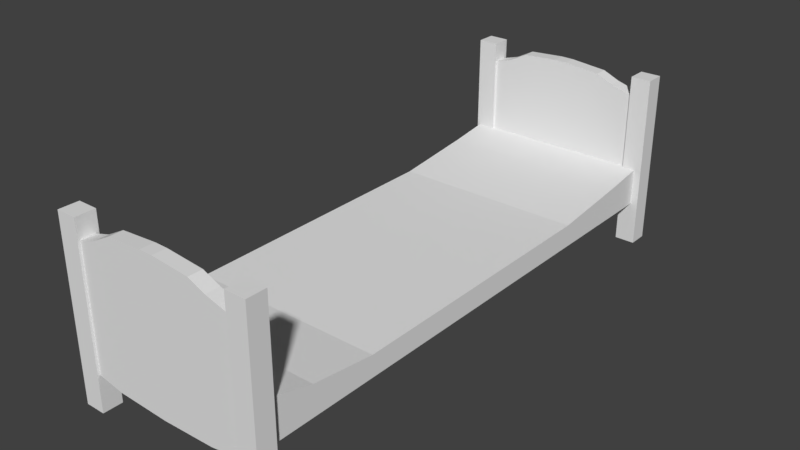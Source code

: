 # Source: VG_Bed.blend  (saved by Blender 2.79.0; exported with 4.5.12 LTS)
import bpy
from mathutils import Matrix  # noqa: F401  (used for matrix-valued properties, if any)

bpy.ops.wm.read_factory_settings(use_empty=True)
scene = bpy.context.scene
scene.name = 'Scene'

# ---- collections
col_collection_1 = bpy.data.collections.new('Collection 1'); scene.collection.children.link(col_collection_1)

# ---- world
world_world = bpy.data.worlds.new('World'); scene.world = world_world
world_world.color = (0.05088, 0.05088, 0.05088)
world_world.use_sun_shadow = False
world_world.sun_shadow_jitter_overblur = 0.0
world_world.cycles.sampling_method = 'MANUAL'

# ---- meshes
me_cube_003 = bpy.data.meshes.new('Cube.003')
me_cube_003.from_pydata([(-7.217, -16.1, -1.0), (-7.217, -16.1, 1.026), (-7.217, 9.251, -1.0), (-7.217, 9.251, 0.8632), (2.295, -16.1, -1.0), (2.295, -16.1, 1.026), (2.295, 9.251, -1.0), (2.295, 9.251, 0.8632), (-7.217, 5.135, -1.0), (2.295, 5.135, -1.0), (-7.217, 3.076, 0.1204), (-7.217, 7.142, 0.5719), (-7.217, 5.135, -0.9999), (2.295, 7.142, 0.5719), (2.295, 3.076, 0.1204), (2.295, 5.135, -0.9999), (-7.217, -13.97, 0.4565), (-7.217, -10.74, 0.04357), (2.295, -10.74, 0.04357), (2.295, -13.97, 0.4565)], [], [(9, 15, 14, 18, 19, 5, 4), (2, 3, 7, 6), (6, 7, 13, 15, 9), (4, 5, 1, 0), (8, 9, 4, 0), (19, 16, 1, 5), (2, 6, 9, 8), (8, 12, 11, 3, 2), (10, 11, 12), (13, 14, 15), (10, 14, 13, 11), (7, 3, 11, 13), (0, 1, 16, 17, 10, 12, 8), (16, 19, 18, 17), (14, 10, 17, 18)])
me_cube_003.use_remesh_preserve_volume = False
me_cube_003.use_remesh_preserve_attributes = False
me_cube_003.use_mirror_vertex_groups = False
me_cube_003.update()
me_pied1_006 = bpy.data.meshes.new('Pied1.006')
me_pied1_006.from_pydata([(-2.791, -1.0, -1.0), (-2.791, -1.0, 7.724), (-2.791, -0.03658, -1.0), (-2.791, -0.03658, 7.724), (-1.788, -1.0, -1.0), (-1.788, -1.0, 7.724), (-1.788, -0.03658, -1.0), (-1.788, -0.03658, 7.724), (-10.84, -0.887, 0.7988), (-10.84, -0.887, 6.723), (-10.84, -0.2021, 0.7988), (-10.84, -0.2021, 6.723), (-2.78, -0.887, 0.7828), (-2.78, -0.887, 6.723), (-2.78, -0.2021, 0.7828), (-2.78, -0.2021, 6.723), (-4.313, -0.2021, 0.5363), (-4.313, -0.887, 0.5363), (-9.487, -0.2021, 0.5363), (-9.487, -0.887, 0.5363), (-6.9, -0.887, 0.4456), (-6.9, -0.2021, 0.4456), (-4.738, -0.2021, 7.41), (-3.906, -0.2021, 7.05), (-4.313, -0.2021, 6.785), (-3.906, -0.887, 7.05), (-4.738, -0.887, 7.41), (-4.313, -0.887, 6.785), (-9.013, -0.887, 7.471), (-9.93, -0.887, 6.988), (-9.487, -0.887, 6.787), (-9.93, -0.2021, 6.988), (-9.013, -0.2021, 7.471), (-9.487, -0.2021, 6.787), (-7.221, -0.2021, 7.59), (-6.579, -0.2021, 7.582), (-6.9, -0.2021, 7.144), (-6.579, -0.887, 7.582), (-7.221, -0.887, 7.59), (-6.9, -0.887, 7.144), (-11.78, -1.0, -1.0), (-11.78, -1.0, 7.724), (-11.78, -0.03658, -1.0), (-11.78, -0.03658, 7.724), (-10.78, -1.0, -1.0), (-10.78, -1.0, 7.724), (-10.78, -0.03658, -1.0), (-10.78, -0.03658, 7.724)], [], [(0, 1, 3, 2), (2, 3, 7, 6), (6, 7, 5, 4), (4, 5, 1, 0), (2, 6, 4, 0), (7, 3, 1, 5), (8, 9, 11, 10), (18, 33, 32, 34, 36, 21), (14, 15, 13, 12), (22, 35, 37, 26), (16, 14, 12, 17), (17, 27, 26, 37, 39, 20), (21, 16, 17, 20), (20, 39, 38, 28, 30, 19), (16, 24, 23, 15, 14), (21, 36, 35, 22, 24, 16), (10, 18, 19, 8), (10, 11, 31, 33, 18), (19, 30, 29, 9, 8), (12, 13, 25, 27, 17), (18, 21, 20, 19), (22, 23, 24), (25, 26, 27), (22, 26, 25, 23), (15, 23, 25, 13), (28, 29, 30), (31, 32, 33), (31, 29, 28, 32), (31, 11, 9, 29), (34, 35, 36), (37, 38, 39), (34, 38, 37, 35), (34, 32, 28, 38), (40, 41, 43, 42), (42, 43, 47, 46), (46, 47, 45, 44), (44, 45, 41, 40), (42, 46, 44, 40), (47, 43, 41, 45)])
_ca = me_pied1_006.color_attributes.new('Col', 'BYTE_COLOR', 'CORNER')
_ca.data.foreach_set('color', [1.0, 1.0, 1.0, 1.0, 1.0, 1.0, 1.0, 1.0, 1.0, 1.0, 1.0, 1.0, 1.0, 1.0, 1.0, 1.0, 1.0, 1.0, 1.0, 1.0, 1.0, 1.0, 1.0, 1.0, 1.0, 1.0, 1.0, 1.0, 1.0, 1.0, 1.0, 1.0, 1.0, 1.0, 1.0, 1.0, 1.0, 1.0, 1.0, 1.0, 1.0, 1.0, 1.0, 1.0, 1.0, 1.0, 1.0, 1.0, 1.0, 1.0, 1.0, 1.0, 1.0, 1.0, 1.0, 1.0, 1.0, 1.0, 1.0, 1.0, 1.0, 1.0, 1.0, 1.0, 1.0, 1.0, 1.0, 1.0, 1.0, 1.0, 1.0, 1.0, 1.0, 1.0, 1.0, 1.0, 1.0, 1.0, 1.0, 1.0, 1.0, 1.0, 1.0, 1.0, 1.0, 1.0, 1.0, 1.0, 1.0, 1.0, 1.0, 1.0, 1.0, 1.0, 1.0, 1.0, 1.0, 1.0, 1.0, 1.0, 1.0, 1.0, 1.0, 1.0, 1.0, 1.0, 1.0, 1.0, 1.0, 1.0, 1.0, 1.0, 1.0, 1.0, 1.0, 1.0, 1.0, 1.0, 1.0, 1.0, 1.0, 1.0, 1.0, 1.0, 1.0, 1.0, 1.0, 1.0, 1.0, 1.0, 1.0, 1.0, 1.0, 1.0, 1.0, 1.0, 1.0, 1.0, 1.0, 1.0, 1.0, 1.0, 1.0, 1.0, 1.0, 1.0, 1.0, 1.0, 1.0, 1.0, 1.0, 1.0, 1.0, 1.0, 1.0, 1.0, 1.0, 1.0, 1.0, 1.0, 1.0, 1.0, 1.0, 1.0, 1.0, 1.0, 1.0, 1.0, 1.0, 1.0, 1.0, 1.0, 1.0, 1.0, 1.0, 1.0, 1.0, 1.0, 1.0, 1.0, 1.0, 1.0, 1.0, 1.0, 1.0, 1.0, 1.0, 1.0, 1.0, 1.0, 1.0, 1.0, 1.0, 1.0, 1.0, 1.0, 1.0, 1.0, 1.0, 1.0, 1.0, 1.0, 1.0, 1.0, 1.0, 1.0, 1.0, 1.0, 1.0, 1.0, 1.0, 1.0, 1.0, 1.0, 1.0, 1.0, 1.0, 1.0, 1.0, 1.0, 1.0, 1.0, 1.0, 1.0, 1.0, 1.0, 1.0, 1.0, 1.0, 1.0, 1.0, 1.0, 1.0, 1.0, 1.0, 1.0, 1.0, 1.0, 1.0, 1.0, 1.0, 1.0, 1.0, 1.0, 1.0, 1.0, 1.0, 1.0, 1.0, 1.0, 1.0, 1.0, 1.0, 1.0, 1.0, 1.0, 1.0, 1.0, 1.0, 1.0, 1.0, 1.0, 1.0, 1.0, 1.0, 1.0, 1.0, 1.0, 1.0, 1.0, 1.0, 1.0, 1.0, 1.0, 1.0, 1.0, 1.0, 1.0, 1.0, 1.0, 1.0, 1.0, 1.0, 1.0, 1.0, 1.0, 1.0, 1.0, 1.0, 1.0, 1.0, 1.0, 1.0, 1.0, 1.0, 1.0, 1.0, 1.0, 1.0, 1.0, 1.0, 1.0, 1.0, 1.0, 1.0, 1.0, 1.0, 1.0, 1.0, 1.0, 1.0, 1.0, 1.0, 1.0, 1.0, 1.0, 1.0, 1.0, 1.0, 1.0, 1.0, 1.0, 1.0, 1.0, 1.0, 1.0, 1.0, 1.0, 1.0, 1.0, 1.0, 1.0, 1.0, 1.0, 1.0, 1.0, 1.0, 1.0, 1.0, 1.0, 1.0, 1.0, 1.0, 1.0, 1.0, 1.0, 1.0, 1.0, 1.0, 1.0, 1.0, 1.0, 1.0, 1.0, 1.0, 1.0, 1.0, 1.0, 1.0, 1.0, 1.0, 1.0, 1.0, 1.0, 1.0, 1.0, 1.0, 1.0, 1.0, 1.0, 1.0, 1.0, 1.0, 1.0, 1.0, 1.0, 1.0, 1.0, 1.0, 1.0, 1.0, 1.0, 1.0, 1.0, 1.0, 1.0, 1.0, 1.0, 1.0, 1.0, 1.0, 1.0, 1.0, 1.0, 1.0, 1.0, 1.0, 1.0, 1.0, 1.0, 1.0, 1.0, 1.0, 1.0, 1.0, 1.0, 1.0, 1.0, 1.0, 1.0, 1.0, 1.0, 1.0, 1.0, 1.0, 1.0, 1.0, 1.0, 1.0, 1.0, 1.0, 1.0, 1.0, 1.0, 1.0, 1.0, 1.0, 1.0, 1.0, 1.0, 1.0, 1.0, 1.0, 1.0, 1.0, 1.0, 1.0, 1.0, 1.0, 1.0, 1.0, 1.0, 1.0, 1.0, 1.0, 1.0, 1.0, 1.0, 1.0, 1.0, 1.0, 1.0, 1.0, 1.0, 1.0, 1.0, 1.0, 1.0, 1.0, 1.0, 1.0, 1.0, 1.0, 1.0, 1.0, 1.0, 1.0, 1.0, 1.0, 1.0, 1.0, 1.0, 1.0, 1.0, 1.0, 1.0, 1.0, 1.0, 1.0, 1.0, 1.0, 1.0, 1.0, 1.0, 1.0, 1.0, 1.0, 1.0, 1.0, 1.0, 1.0, 1.0, 1.0, 1.0, 1.0, 1.0, 1.0, 1.0, 1.0, 1.0, 1.0, 1.0, 1.0, 1.0, 1.0, 1.0, 1.0, 1.0, 1.0, 1.0, 1.0, 1.0, 1.0, 1.0, 1.0, 1.0, 1.0, 1.0, 1.0, 1.0, 1.0, 1.0, 1.0, 1.0, 1.0, 1.0, 1.0, 1.0, 1.0, 1.0, 1.0, 1.0, 1.0, 1.0, 1.0, 1.0, 1.0, 1.0, 1.0, 1.0, 1.0, 1.0, 1.0, 1.0, 1.0, 1.0, 1.0, 1.0, 1.0, 1.0, 1.0, 1.0, 1.0, 1.0, 1.0, 1.0, 1.0, 1.0, 1.0, 1.0, 1.0, 1.0, 1.0, 1.0, 1.0, 1.0, 1.0, 1.0, 1.0, 1.0, 1.0, 1.0, 1.0, 1.0, 1.0, 1.0, 1.0, 1.0, 1.0, 1.0, 1.0, 1.0, 1.0, 1.0, 1.0, 1.0, 1.0, 1.0, 1.0, 1.0, 1.0, 1.0, 1.0, 1.0, 1.0, 1.0, 1.0, 1.0, 1.0, 1.0, 1.0, 1.0, 1.0, 1.0, 1.0, 1.0, 1.0, 1.0, 1.0, 1.0, 1.0, 1.0, 1.0, 1.0, 1.0, 1.0, 1.0, 1.0, 1.0, 1.0, 1.0, 1.0, 1.0, 1.0, 1.0, 1.0, 1.0, 1.0, 1.0, 1.0, 1.0, 1.0, 1.0, 1.0, 1.0, 1.0, 1.0, 1.0, 1.0, 1.0, 1.0, 1.0, 1.0, 1.0, 1.0, 1.0, 1.0, 1.0])
me_pied1_006.use_remesh_preserve_volume = False
me_pied1_006.use_remesh_preserve_attributes = False
me_pied1_006.use_mirror_vertex_groups = False
me_pied1_006.update()
me_pied1_007 = bpy.data.meshes.new('Pied1.007')
me_pied1_007.from_pydata([(-2.791, -1.0, -1.0), (-2.791, -1.0, 7.724), (-2.791, -0.03658, -1.0), (-2.791, -0.03658, 7.724), (-1.788, -1.0, -1.0), (-1.788, -1.0, 7.724), (-1.788, -0.03658, -1.0), (-1.788, -0.03658, 7.724), (-10.84, -0.887, 0.7988), (-10.84, -0.887, 6.723), (-10.84, -0.2021, 0.7988), (-10.84, -0.2021, 6.723), (-2.78, -0.887, 0.7828), (-2.78, -0.887, 6.723), (-2.78, -0.2021, 0.7828), (-2.78, -0.2021, 6.723), (-4.313, -0.2021, 0.5363), (-4.313, -0.887, 0.5363), (-9.487, -0.2021, 0.5363), (-9.487, -0.887, 0.5363), (-6.9, -0.887, 0.4456), (-6.9, -0.2021, 0.4456), (-4.738, -0.2021, 7.41), (-3.906, -0.2021, 7.05), (-4.313, -0.2021, 6.785), (-3.906, -0.887, 7.05), (-4.738, -0.887, 7.41), (-4.313, -0.887, 6.785), (-9.013, -0.887, 7.471), (-9.93, -0.887, 6.988), (-9.487, -0.887, 6.787), (-9.93, -0.2021, 6.988), (-9.013, -0.2021, 7.471), (-9.487, -0.2021, 6.787), (-7.221, -0.2021, 7.59), (-6.579, -0.2021, 7.582), (-6.9, -0.2021, 7.144), (-6.579, -0.887, 7.582), (-7.221, -0.887, 7.59), (-6.9, -0.887, 7.144), (-11.78, -1.0, -1.0), (-11.78, -1.0, 7.724), (-11.78, -0.03658, -1.0), (-11.78, -0.03658, 7.724), (-10.78, -1.0, -1.0), (-10.78, -1.0, 7.724), (-10.78, -0.03658, -1.0), (-10.78, -0.03658, 7.724)], [], [(0, 1, 3, 2), (2, 3, 7, 6), (6, 7, 5, 4), (4, 5, 1, 0), (2, 6, 4, 0), (7, 3, 1, 5), (8, 9, 11, 10), (18, 33, 32, 34, 36, 21), (14, 15, 13, 12), (22, 35, 37, 26), (16, 14, 12, 17), (17, 27, 26, 37, 39, 20), (21, 16, 17, 20), (20, 39, 38, 28, 30, 19), (16, 24, 23, 15, 14), (21, 36, 35, 22, 24, 16), (10, 18, 19, 8), (10, 11, 31, 33, 18), (19, 30, 29, 9, 8), (12, 13, 25, 27, 17), (18, 21, 20, 19), (22, 23, 24), (25, 26, 27), (22, 26, 25, 23), (15, 23, 25, 13), (28, 29, 30), (31, 32, 33), (31, 29, 28, 32), (31, 11, 9, 29), (34, 35, 36), (37, 38, 39), (34, 38, 37, 35), (34, 32, 28, 38), (40, 41, 43, 42), (42, 43, 47, 46), (46, 47, 45, 44), (44, 45, 41, 40), (42, 46, 44, 40), (47, 43, 41, 45)])
_ca = me_pied1_007.color_attributes.new('Col', 'BYTE_COLOR', 'CORNER')
_ca.data.foreach_set('color', [1.0, 1.0, 1.0, 1.0, 1.0, 1.0, 1.0, 1.0, 1.0, 1.0, 1.0, 1.0, 1.0, 1.0, 1.0, 1.0, 1.0, 1.0, 1.0, 1.0, 1.0, 1.0, 1.0, 1.0, 1.0, 1.0, 1.0, 1.0, 1.0, 1.0, 1.0, 1.0, 1.0, 1.0, 1.0, 1.0, 1.0, 1.0, 1.0, 1.0, 1.0, 1.0, 1.0, 1.0, 1.0, 1.0, 1.0, 1.0, 1.0, 1.0, 1.0, 1.0, 1.0, 1.0, 1.0, 1.0, 1.0, 1.0, 1.0, 1.0, 1.0, 1.0, 1.0, 1.0, 1.0, 1.0, 1.0, 1.0, 1.0, 1.0, 1.0, 1.0, 1.0, 1.0, 1.0, 1.0, 1.0, 1.0, 1.0, 1.0, 1.0, 1.0, 1.0, 1.0, 1.0, 1.0, 1.0, 1.0, 1.0, 1.0, 1.0, 1.0, 1.0, 1.0, 1.0, 1.0, 1.0, 1.0, 1.0, 1.0, 1.0, 1.0, 1.0, 1.0, 1.0, 1.0, 1.0, 1.0, 1.0, 1.0, 1.0, 1.0, 1.0, 1.0, 1.0, 1.0, 1.0, 1.0, 1.0, 1.0, 1.0, 1.0, 1.0, 1.0, 1.0, 1.0, 1.0, 1.0, 1.0, 1.0, 1.0, 1.0, 1.0, 1.0, 1.0, 1.0, 1.0, 1.0, 1.0, 1.0, 1.0, 1.0, 1.0, 1.0, 1.0, 1.0, 1.0, 1.0, 1.0, 1.0, 1.0, 1.0, 1.0, 1.0, 1.0, 1.0, 1.0, 1.0, 1.0, 1.0, 1.0, 1.0, 1.0, 1.0, 1.0, 1.0, 1.0, 1.0, 1.0, 1.0, 1.0, 1.0, 1.0, 1.0, 1.0, 1.0, 1.0, 1.0, 1.0, 1.0, 1.0, 1.0, 1.0, 1.0, 1.0, 1.0, 1.0, 1.0, 1.0, 1.0, 1.0, 1.0, 1.0, 1.0, 1.0, 1.0, 1.0, 1.0, 1.0, 1.0, 1.0, 1.0, 1.0, 1.0, 1.0, 1.0, 1.0, 1.0, 1.0, 1.0, 1.0, 1.0, 1.0, 1.0, 1.0, 1.0, 1.0, 1.0, 1.0, 1.0, 1.0, 1.0, 1.0, 1.0, 1.0, 1.0, 1.0, 1.0, 1.0, 1.0, 1.0, 1.0, 1.0, 1.0, 1.0, 1.0, 1.0, 1.0, 1.0, 1.0, 1.0, 1.0, 1.0, 1.0, 1.0, 1.0, 1.0, 1.0, 1.0, 1.0, 1.0, 1.0, 1.0, 1.0, 1.0, 1.0, 1.0, 1.0, 1.0, 1.0, 1.0, 1.0, 1.0, 1.0, 1.0, 1.0, 1.0, 1.0, 1.0, 1.0, 1.0, 1.0, 1.0, 1.0, 1.0, 1.0, 1.0, 1.0, 1.0, 1.0, 1.0, 1.0, 1.0, 1.0, 1.0, 1.0, 1.0, 1.0, 1.0, 1.0, 1.0, 1.0, 1.0, 1.0, 1.0, 1.0, 1.0, 1.0, 1.0, 1.0, 1.0, 1.0, 1.0, 1.0, 1.0, 1.0, 1.0, 1.0, 1.0, 1.0, 1.0, 1.0, 1.0, 1.0, 1.0, 1.0, 1.0, 1.0, 1.0, 1.0, 1.0, 1.0, 1.0, 1.0, 1.0, 1.0, 1.0, 1.0, 1.0, 1.0, 1.0, 1.0, 1.0, 1.0, 1.0, 1.0, 1.0, 1.0, 1.0, 1.0, 1.0, 1.0, 1.0, 1.0, 1.0, 1.0, 1.0, 1.0, 1.0, 1.0, 1.0, 1.0, 1.0, 1.0, 1.0, 1.0, 1.0, 1.0, 1.0, 1.0, 1.0, 1.0, 1.0, 1.0, 1.0, 1.0, 1.0, 1.0, 1.0, 1.0, 1.0, 1.0, 1.0, 1.0, 1.0, 1.0, 1.0, 1.0, 1.0, 1.0, 1.0, 1.0, 1.0, 1.0, 1.0, 1.0, 1.0, 1.0, 1.0, 1.0, 1.0, 1.0, 1.0, 1.0, 1.0, 1.0, 1.0, 1.0, 1.0, 1.0, 1.0, 1.0, 1.0, 1.0, 1.0, 1.0, 1.0, 1.0, 1.0, 1.0, 1.0, 1.0, 1.0, 1.0, 1.0, 1.0, 1.0, 1.0, 1.0, 1.0, 1.0, 1.0, 1.0, 1.0, 1.0, 1.0, 1.0, 1.0, 1.0, 1.0, 1.0, 1.0, 1.0, 1.0, 1.0, 1.0, 1.0, 1.0, 1.0, 1.0, 1.0, 1.0, 1.0, 1.0, 1.0, 1.0, 1.0, 1.0, 1.0, 1.0, 1.0, 1.0, 1.0, 1.0, 1.0, 1.0, 1.0, 1.0, 1.0, 1.0, 1.0, 1.0, 1.0, 1.0, 1.0, 1.0, 1.0, 1.0, 1.0, 1.0, 1.0, 1.0, 1.0, 1.0, 1.0, 1.0, 1.0, 1.0, 1.0, 1.0, 1.0, 1.0, 1.0, 1.0, 1.0, 1.0, 1.0, 1.0, 1.0, 1.0, 1.0, 1.0, 1.0, 1.0, 1.0, 1.0, 1.0, 1.0, 1.0, 1.0, 1.0, 1.0, 1.0, 1.0, 1.0, 1.0, 1.0, 1.0, 1.0, 1.0, 1.0, 1.0, 1.0, 1.0, 1.0, 1.0, 1.0, 1.0, 1.0, 1.0, 1.0, 1.0, 1.0, 1.0, 1.0, 1.0, 1.0, 1.0, 1.0, 1.0, 1.0, 1.0, 1.0, 1.0, 1.0, 1.0, 1.0, 1.0, 1.0, 1.0, 1.0, 1.0, 1.0, 1.0, 1.0, 1.0, 1.0, 1.0, 1.0, 1.0, 1.0, 1.0, 1.0, 1.0, 1.0, 1.0, 1.0, 1.0, 1.0, 1.0, 1.0, 1.0, 1.0, 1.0, 1.0, 1.0, 1.0, 1.0, 1.0, 1.0, 1.0, 1.0, 1.0, 1.0, 1.0, 1.0, 1.0, 1.0, 1.0, 1.0, 1.0, 1.0, 1.0, 1.0, 1.0, 1.0, 1.0, 1.0, 1.0, 1.0, 1.0, 1.0, 1.0, 1.0, 1.0, 1.0, 1.0, 1.0, 1.0, 1.0, 1.0, 1.0, 1.0, 1.0, 1.0, 1.0, 1.0, 1.0, 1.0, 1.0, 1.0, 1.0, 1.0, 1.0, 1.0, 1.0, 1.0, 1.0, 1.0, 1.0, 1.0, 1.0, 1.0, 1.0, 1.0, 1.0, 1.0, 1.0, 1.0, 1.0, 1.0, 1.0, 1.0, 1.0, 1.0, 1.0, 1.0, 1.0, 1.0, 1.0, 1.0, 1.0, 1.0, 1.0, 1.0, 1.0, 1.0, 1.0])
me_pied1_007.use_remesh_preserve_volume = False
me_pied1_007.use_remesh_preserve_attributes = False
me_pied1_007.use_mirror_vertex_groups = False
me_pied1_007.update()

# ---- objects
ob_cube = bpy.data.objects.new('Cube', me_cube_003)
ob_cot_lit_000 = bpy.data.objects.new('CotéLit.000', me_pied1_006)
ob_cot_lit_002 = bpy.data.objects.new('CotéLit.002', me_pied1_007)

# ---- transforms, parenting, visibility, modifiers, constraints
ob_cube.location = (5.812, 21.23, 3.141)
ob_cube.lineart.crease_threshold = 0.0
ob_cot_lit_000.location = (10.26, 31.33, 1.014)
ob_cot_lit_000.lineart.crease_threshold = 0.0
ob_cot_lit_002.location = (10.26, 5.061, 1.014)
ob_cot_lit_002.lineart.crease_threshold = 0.0

# ---- collection membership
col_collection_1.objects.link(ob_cube)
col_collection_1.objects.link(ob_cot_lit_000)
col_collection_1.objects.link(ob_cot_lit_002)

# ---- scene / render settings (as saved in the file)
scene.frame_start = 1; scene.frame_end = 250; scene.frame_set(1)
scene.render.engine = 'BLENDER_EEVEE_NEXT'
scene.render.resolution_percentage = 50
scene.render.dither_intensity = 0.0
scene.cycles.use_denoising = False
scene.cycles.samples = 128
scene.cycles.sampling_pattern = 'TABULATED_SOBOL'
scene.cycles.use_adaptive_sampling = False
scene.cycles.use_light_tree = False
scene.cycles.blur_glossy = 0.0
scene.cycles.sample_clamp_indirect = 0.0
scene.view_settings.view_transform = 'Standard'
bpy.context.view_layer.update()

# ---- added for rendering (the .blend has no active camera and no usable light): camera, sun
cam_auto = bpy.data.cameras.new('AutoCamera')
cam_auto.lens = 50.0
cam_auto.sensor_width = 36.0
cam_auto.clip_end = 1000.0
ob_auto_camera = bpy.data.objects.new('AutoCamera', cam_auto)
scene.collection.objects.link(ob_auto_camera)
ob_auto_camera.location = (31.4994, -15.9529, 26.7962)
ob_auto_camera.rotation_euler = (1.09748, -7.21219e-08, 0.694738)
scene.camera = ob_auto_camera
light_auto_sun = bpy.data.lights.new('AutoSun', 'SUN')
light_auto_sun.energy = 3.0
light_auto_sun.angle = 0.0523599
ob_auto_sun = bpy.data.objects.new('AutoSun', light_auto_sun)
scene.collection.objects.link(ob_auto_sun)
ob_auto_sun.rotation_euler = (0.872665, 0.174533, 0.523599)
bpy.context.view_layer.update()
